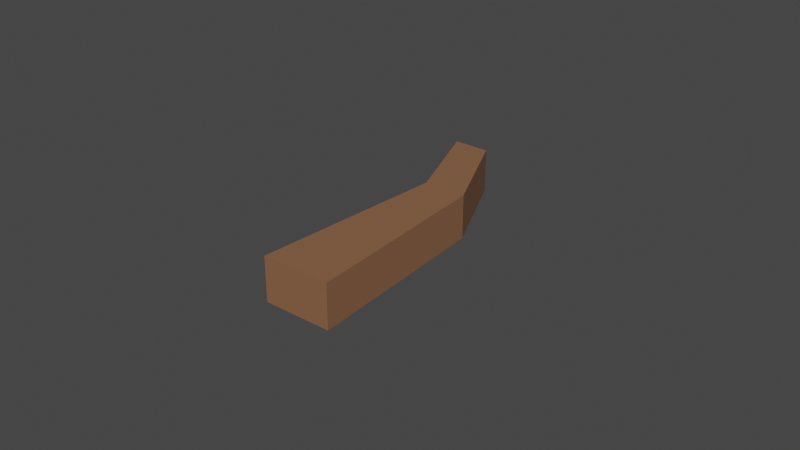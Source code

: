 # Source: Branch.blend  (saved by Blender 2.82.7; exported with 4.5.12 LTS)
import bpy
from mathutils import Matrix  # noqa: F401  (used for matrix-valued properties, if any)

bpy.ops.wm.read_factory_settings(use_empty=True)
scene = bpy.context.scene
scene.name = 'Scene'

# ---- collections
col_collection = bpy.data.collections.new('Collection'); scene.collection.children.link(col_collection)

# ---- materials (node trees are filled in below, after node groups)
mat_branch_003 = bpy.data.materials.new('Branch.003')
mat_branch_003.use_transparent_shadow = False
mat_branch_003.diffuse_color = (0.2582, 0.1221, 0.06301, 1.0)

# ---- material node trees
mat_branch_003.use_nodes = True; mat_branch_003.node_tree.nodes.clear()
_N = mat_branch_003.node_tree.nodes; _L = mat_branch_003.node_tree.links
n0 = _N.new('ShaderNodeOutputMaterial'); n0.name = 'Material Output'; n0.location = (300, 300)
n1 = _N.new('ShaderNodeBsdfPrincipled'); n1.name = 'Principled BSDF'; n1.location = (10, 300)
n1.distribution = 'GGX'
n1.subsurface_method = 'BURLEY'
n1.inputs[0].default_value = (0.2582, 0.1221, 0.06301, 1.0)
n1.inputs[3].default_value = 1.45
n1.inputs[27].default_value = (0.0, 0.0, 0.0, 1.0)
n1.inputs[28].default_value = 1.0
_L.new(n1.outputs[0], n0.inputs[0])
n0.is_active_output = True

# ---- world
world_world = bpy.data.worlds.new('World'); scene.world = world_world
world_world.use_nodes = True; world_world.node_tree.nodes.clear()
_N = world_world.node_tree.nodes; _L = world_world.node_tree.links
n0 = _N.new('ShaderNodeOutputWorld'); n0.name = 'World Output'; n0.location = (300, 300)
n1 = _N.new('ShaderNodeBackground'); n1.name = 'Background'; n1.location = (10, 300)
n1.inputs[0].default_value = (0.05088, 0.05088, 0.05088, 1.0)
_L.new(n1.outputs[0], n0.inputs[0])
n0.is_active_output = True
world_world.color = (0.05088, 0.05088, 0.05088)
world_world.use_sun_shadow = False
world_world.sun_shadow_jitter_overblur = 0.0

# ---- meshes
me_cube_027 = bpy.data.meshes.new('Cube.027')
me_cube_027.from_pydata([(-1.0, -1.129, -1.0), (-1.0, 0.7486, 1.0), (-1.0, 1.129, -1.0), (-1.0, 1.928, 1.0), (1.0, -1.129, -1.0), (1.0, 0.7486, 1.0), (1.0, 1.129, -1.0), (1.0, 1.928, 1.0), (-1.0, -0.7011, 0.3392), (-1.0, 0.7011, 0.3392), (1.0, 0.7011, 0.3392), (1.0, -0.7011, 0.3392)], [], [(8, 1, 3, 9), (9, 3, 7, 10), (10, 7, 5, 11), (11, 5, 1, 8), (2, 6, 4, 0), (7, 3, 1, 5), (4, 11, 8, 0), (6, 10, 11, 4), (2, 9, 10, 6), (0, 8, 9, 2)])
_uv = me_cube_027.uv_layers.new(name='UVMap')
_uv.uv.foreach_set('vector', [0.5424, 0.0, 0.625, 0.0, 0.625, 0.25, 0.5424, 0.25, 0.5424, 0.25, 0.625, 0.25, 0.625, 0.5, 0.5424, 0.5, 0.5424, 0.5, 0.625, 0.5, 0.625, 0.75, 0.5424, 0.75, 0.5424, 0.75, 0.625, 0.75, 0.625, 1.0, 0.5424, 1.0, 0.125, 0.5, 0.375, 0.5, 0.375, 0.75, 0.125, 0.75, 0.625, 0.5, 0.875, 0.5, 0.875, 0.75, 0.625, 0.75, 0.375, 0.75, 0.5424, 0.75, 0.5424, 1.0, 0.375, 1.0, 0.375, 0.5, 0.5424, 0.5, 0.5424, 0.75, 0.375, 0.75, 0.375, 0.25, 0.5424, 0.25, 0.5424, 0.5, 0.375, 0.5, 0.375, 0.0, 0.5424, 0.0, 0.5424, 0.25, 0.375, 0.25])
me_cube_027.materials.append(mat_branch_003)
me_cube_027.use_remesh_preserve_volume = False
me_cube_027.use_remesh_preserve_attributes = False
me_cube_027.use_mirror_vertex_groups = False
me_cube_027.update()

# ---- objects
ob_branch = bpy.data.objects.new('Branch ', me_cube_027)

# ---- transforms, parenting, visibility, modifiers, constraints
ob_branch.location = (0.0, 0.0, 0.0)
ob_branch.rotation_euler = (0.0, 1.571, 1.571)
ob_branch.scale = (0.007091, 0.009927, 0.04727)
ob_branch.lineart.crease_threshold = 0.0

# ---- collection membership
col_collection.objects.link(ob_branch)

# ---- scene / render settings (as saved in the file)
scene.frame_start = 1; scene.frame_end = 250; scene.frame_set(1)
scene.render.engine = 'BLENDER_EEVEE_NEXT'
scene.cycles.use_denoising = False
scene.cycles.samples = 128
scene.cycles.sampling_pattern = 'TABULATED_SOBOL'
scene.cycles.use_adaptive_sampling = False
scene.cycles.use_light_tree = False
scene.view_settings.view_transform = 'Filmic'
bpy.context.view_layer.update()

# ---- added for rendering (the .blend has no active camera and no usable light): camera, sun
cam_auto = bpy.data.cameras.new('AutoCamera')
cam_auto.lens = 50.0
cam_auto.sensor_width = 36.0
cam_auto.clip_end = 1000.0
ob_auto_camera = bpy.data.objects.new('AutoCamera', cam_auto)
scene.collection.objects.link(ob_auto_camera)
ob_auto_camera.location = (0.181077, -0.222054, 0.148036)
ob_auto_camera.rotation_euler = (1.09748, -7.21219e-08, 0.694738)
scene.camera = ob_auto_camera
light_auto_sun = bpy.data.lights.new('AutoSun', 'SUN')
light_auto_sun.energy = 3.0
light_auto_sun.angle = 0.0523599
ob_auto_sun = bpy.data.objects.new('AutoSun', light_auto_sun)
scene.collection.objects.link(ob_auto_sun)
ob_auto_sun.rotation_euler = (0.872665, 0.174533, 0.523599)
bpy.context.view_layer.update()

